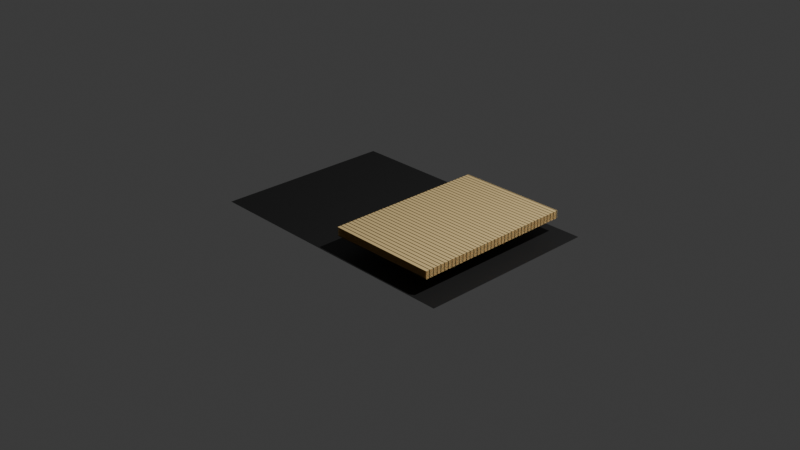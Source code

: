 # Source: 4_2_GeometryNodesPractice1_August29th2024_page_turn.blend  (saved by Blender 4.2.66; exported with 4.5.12 LTS)
import bpy
from mathutils import Matrix  # noqa: F401  (used for matrix-valued properties, if any)

bpy.ops.wm.read_factory_settings(use_empty=True)
scene = bpy.context.scene
scene.name = 'Scene'

# ---- collections
col_collection = bpy.data.collections.new('Collection'); scene.collection.children.link(col_collection)

# ---- materials (node trees are filled in below, after node groups)
mat_cover = bpy.data.materials.new('Cover')
mat_page_material = bpy.data.materials.new('Page Material')

# ---- node groups
ng_getgeometrywidthx = bpy.data.node_groups.new('GetGeometryWidthX', 'GeometryNodeTree')
_s = ng_getgeometrywidthx.interface.new_socket(name='Width', in_out='OUTPUT', socket_type='NodeSocketFloat')
_s = ng_getgeometrywidthx.interface.new_socket(name='Geometry', in_out='INPUT', socket_type='NodeSocketGeometry')
_s = ng_getgeometrywidthx.interface.new_socket(name='Output Scale', in_out='INPUT', socket_type='NodeSocketFloat')
_s.default_value = 1.0
_s.min_value = -1e+04
_s.max_value = 1e+04
_N = ng_getgeometrywidthx.nodes; _L = ng_getgeometrywidthx.links
n0 = _N.new('NodeGroupOutput'); n0.name = 'Group Output'; n0.location = (547, 20)
n1 = _N.new('NodeGroupInput'); n1.name = 'Group Input'; n1.location = (-372, 0)
n2 = _N.new('GeometryNodeAttributeStatistic'); n2.name = 'Attribute Statistic'; n2.location = (172, 170)
n3 = _N.new('GeometryNodeInputPosition'); n3.name = 'Position.001'; n3.location = (-172, -170)
n4 = _N.new('ShaderNodeSeparateXYZ'); n4.name = 'Separate XYZ'; n4.location = (-7, -100)
n5 = _N.new('ShaderNodeMath'); n5.name = 'Math'; n5.location = (367, 61)
n5.operation = 'MULTIPLY'
_L.new(n4.outputs[0], n2.inputs[2])
_L.new(n3.outputs[0], n4.inputs[0])
_L.new(n1.outputs[0], n2.inputs[0])
_L.new(n5.outputs[0], n0.inputs[0])
_L.new(n2.outputs[5], n5.inputs[0])
_L.new(n1.outputs[1], n5.inputs[1])
n0.is_active_output = True
ng_getgeometryheighty = bpy.data.node_groups.new('GetGeometryHeightY', 'GeometryNodeTree')
_s = ng_getgeometryheighty.interface.new_socket(name='Height', in_out='OUTPUT', socket_type='NodeSocketFloat')
_s = ng_getgeometryheighty.interface.new_socket(name='Geometry', in_out='INPUT', socket_type='NodeSocketGeometry')
_s = ng_getgeometryheighty.interface.new_socket(name='Output Scale', in_out='INPUT', socket_type='NodeSocketFloat')
_s.default_value = 1.0
_s.min_value = -1e+04
_s.max_value = 1e+04
_N = ng_getgeometryheighty.nodes; _L = ng_getgeometryheighty.links
n0 = _N.new('NodeGroupOutput'); n0.name = 'Group Output'; n0.location = (532, 0)
n1 = _N.new('NodeGroupInput'); n1.name = 'Group Input'; n1.location = (-372, 0)
n2 = _N.new('GeometryNodeAttributeStatistic'); n2.name = 'Attribute Statistic'; n2.location = (172, 170)
n3 = _N.new('GeometryNodeInputPosition'); n3.name = 'Position.001'; n3.location = (-172, -170)
n4 = _N.new('ShaderNodeSeparateXYZ'); n4.name = 'Separate XYZ'; n4.location = (-7, -100)
n5 = _N.new('ShaderNodeMath'); n5.name = 'Math'; n5.location = (352, 27)
n5.operation = 'MULTIPLY'
_L.new(n4.outputs[1], n2.inputs[2])
_L.new(n3.outputs[0], n4.inputs[0])
_L.new(n1.outputs[0], n2.inputs[0])
_L.new(n5.outputs[0], n0.inputs[0])
_L.new(n2.outputs[5], n5.inputs[0])
_L.new(n1.outputs[1], n5.inputs[1])
n0.is_active_output = True
ng_geometry_nodes = bpy.data.node_groups.new('Geometry Nodes', 'GeometryNodeTree')
_s = ng_geometry_nodes.interface.new_socket(name='Geometry', in_out='OUTPUT', socket_type='NodeSocketGeometry')
_s = ng_geometry_nodes.interface.new_socket(name='Geometry', in_out='INPUT', socket_type='NodeSocketGeometry')
ng_geometry_nodes.is_modifier = True
_N = ng_geometry_nodes.nodes; _L = ng_geometry_nodes.links
n0 = _N.new('NodeGroupInput'); n0.name = 'Group Input'; n0.location = (-953, 250)
n1 = _N.new('NodeGroupOutput'); n1.name = 'Group Output'; n1.location = (2082, 97)
n2 = _N.new('GeometryNodeMeshGrid'); n2.name = 'Grid'; n2.location = (38, -329)
n3 = _N.new('GeometryNodeSimulationInput'); n3.name = 'Simulation Input'; n3.location = (194, -162)
n3.inputs[1].default_value = 0
n4 = _N.new('GeometryNodeSimulationOutput'); n4.name = 'Simulation Output'; n4.location = (1274, -177)
n4.state_items.clear()
_it = n4.state_items.new('GEOMETRY', 'Geometry')
_it = n4.state_items.new('INT', 'page')
n5 = _N.new('GeometryNodeSetPosition'); n5.name = 'Set Position'; n5.location = (-1163, -645)
n6 = _N.new('GeometryNodeInputPosition'); n6.name = 'Position'; n6.location = (-1524, -830)
n7 = _N.new('ShaderNodeVectorRotate'); n7.name = 'Vector Rotate'; n7.location = (-1350, -753)
n7.rotation_type = 'Y_AXIS'
n7.inputs[3].default_value = 6.206
n8 = _N.new('GeometryNodeTransform'); n8.name = 'Transform Geometry'; n8.location = (-529, 75)
n8.inputs[1].default_value = (0.7, 0.0, 0.01)
n9 = _N.new('ShaderNodeMath'); n9.name = 'Math'; n9.location = (-904, -801)
n9.operation = 'DIVIDE'
n9.inputs[1].default_value = 250.0
n10 = _N.new('GeometryNodeInputSceneTime'); n10.name = 'Scene Time'; n10.location = (-1072, -864)
n11 = _N.new('GeometryNodeJoinGeometry'); n11.name = 'Join Geometry'; n11.location = (1828, 60)
n12 = _N.new('GeometryNodeMeshLine'); n12.name = 'Mesh Line'; n12.location = (30, -40)
n12.inputs[3].default_value = (0.0, 0.0, 0.01)
n13 = _N.new('GeometryNodeInstanceOnPoints'); n13.name = 'Instance on Points'; n13.location = (249, -67)
n14 = _N.new('NodeFrame'); n14.name = 'Frame'; n14.location = (-980, 102)
n14.label = 'Generate stack of pages'
n14.width = 419
n15 = _N.new('NodeGroupInput'); n15.name = 'Group Input.001'; n15.location = (-1670, -134)
n16 = _N.new('GeometryNodeGroup'); n16.name = 'Group'; n16.location = (30, -40)
n16.width = 233
n16.node_tree = ng_getgeometrywidthx
n16.inputs[1].default_value = 0.4
n17 = _N.new('GeometryNodeGroup'); n17.name = 'Group.001'; n17.location = (33, -178)
n17.width = 220
n17.node_tree = ng_getgeometryheighty
n17.inputs[1].default_value = 0.9
n18 = _N.new('GeometryNodeSetMaterial'); n18.name = 'Set Material'; n18.location = (-358, 70)
n18.inputs[2].default_value = mat_page_material
n19 = _N.new('NodeFrame'); n19.name = 'Frame.001'; n19.location = (-1404, -24)
n19.label = 'Get width and height of original mesh (x and y ranges)'
n19.width = 293
n20 = _N.new('ShaderNodeMath'); n20.name = 'Math.001'; n20.location = (-715, -731)
n20.operation = 'MULTIPLY'
n20.inputs[1].default_value = 0.1
n21 = _N.new('ShaderNodeCombineXYZ'); n21.name = 'Combine XYZ'; n21.location = (-523, -672)
n22 = _N.new('ShaderNodeMath'); n22.name = 'Math.002'; n22.location = (-710, -990)
n22.operation = 'MULTIPLY'
n22.inputs[1].default_value = -180.0
n23 = _N.new('ShaderNodeCombineXYZ'); n23.name = 'Combine XYZ.001'; n23.location = (149, -960)
n24 = _N.new('FunctionNodeCompare'); n24.name = 'Compare'; n24.location = (448, -258)
n24.operation = 'EQUAL'
n24.data_type = 'INT'
n25 = _N.new('GeometryNodeJoinGeometry'); n25.name = 'Join Geometry.001'; n25.location = (1636, -11)
n26 = _N.new('ShaderNodeValue'); n26.name = 'Value'; n26.location = (-589, -1110)
n26.outputs[0].default_value = 3.142
n27 = _N.new('ShaderNodeMath'); n27.name = 'Math.003'; n27.location = (-418, -1049)
n27.operation = 'DIVIDE'
n27.inputs[1].default_value = 1.0
n28 = _N.new('ShaderNodeMath'); n28.name = 'Math.004'; n28.location = (-222, -1041)
n28.operation = 'MULTIPLY'
n28.inputs[1].default_value = -1.0
n29 = _N.new('ShaderNodeMath'); n29.name = 'Math.005'; n29.location = (-26, -993)
n29.operation = 'MULTIPLY'
n29.inputs[1].default_value = 1.0
n30 = _N.new('GeometryNodeRotateInstances'); n30.name = 'Rotate Instances'; n30.location = (677, -146)
n30.inputs[2].default_value = (0.0, -0.01257, 0.0)
n30.inputs[4].default_value = False
n31 = _N.new('GeometryNodeTranslateInstances'); n31.name = 'Translate Instances'; n31.location = (1518, -167)
n31.inputs[2].default_value = (0.0, 0.0, 0.15)
n31.inputs[3].default_value = False
n32 = _N.new('GeometryNodeInputIndex'); n32.name = 'Index'; n32.location = (211, -380)
n33 = _N.new('GeometryNodeInputSceneTime'); n33.name = 'Scene Time.001'; n33.location = (123, -527)
n34 = _N.new('ShaderNodeMath'); n34.name = 'Math.006'; n34.location = (547, -490)
n34.operation = 'MULTIPLY'
n34.inputs[1].default_value = -0.72
n35 = _N.new('ShaderNodeMath'); n35.name = 'Math.007'; n35.location = (878, -416)
n35.operation = 'LESS_THAN'
n35.inputs[1].default_value = -180.0
n36 = _N.new('ShaderNodeMath'); n36.name = 'Math.008'; n36.location = (4, -352)
n36.inputs[1].default_value = 1.0
n37 = _N.new('ShaderNodeMath'); n37.name = 'Math.009'; n37.location = (357, -517)
n37.operation = 'DIVIDE'
n38 = _N.new('ShaderNodeMath'); n38.name = 'Math.010'; n38.location = (879, -588)
n38.inputs[1].default_value = 1.0
n39 = _N.new('GeometryNodeIndexSwitch'); n39.name = 'Index Switch'; n39.location = (1109, -274)
n39.data_type = 'INT'
n3.pair_with_output(n4)
n2.parent = n14
n12.parent = n14
n13.parent = n14
n16.parent = n19
n17.parent = n19
_L.new(n6.outputs[0], n7.inputs[0])
_L.new(n7.outputs[0], n5.inputs[2])
_L.new(n10.outputs[1], n9.inputs[0])
_L.new(n25.outputs[0], n11.inputs[0])
_L.new(n0.outputs[0], n11.inputs[0])
_L.new(n2.outputs[0], n13.inputs[2])
_L.new(n12.outputs[0], n13.inputs[0])
_L.new(n13.outputs[0], n8.inputs[0])
_L.new(n11.outputs[0], n1.inputs[0])
_L.new(n15.outputs[0], n16.inputs[0])
_L.new(n15.outputs[0], n17.inputs[0])
_L.new(n16.outputs[0], n2.inputs[0])
_L.new(n17.outputs[0], n2.inputs[1])
_L.new(n8.outputs[0], n18.inputs[0])
_L.new(n9.outputs[0], n20.inputs[0])
_L.new(n20.outputs[0], n21.inputs[2])
_L.new(n27.outputs[0], n28.inputs[0])
_L.new(n26.outputs[0], n27.inputs[0])
_L.new(n29.outputs[0], n23.inputs[1])
_L.new(n28.outputs[0], n29.inputs[0])
_L.new(n3.outputs[1], n30.inputs[0])
_L.new(n18.outputs[0], n3.inputs[0])
_L.new(n24.outputs[0], n30.inputs[1])
_L.new(n30.outputs[0], n4.inputs[1])
_L.new(n4.outputs[0], n31.inputs[0])
_L.new(n31.outputs[0], n25.inputs[0])
_L.new(n3.outputs[2], n24.inputs[2])
_L.new(n32.outputs[0], n24.inputs[3])
_L.new(n37.outputs[0], n34.inputs[0])
_L.new(n3.outputs[2], n36.inputs[0])
_L.new(n33.outputs[1], n37.inputs[0])
_L.new(n36.outputs[0], n37.inputs[1])
_L.new(n34.outputs[0], n35.inputs[0])
_L.new(n3.outputs[2], n39.inputs[1])
_L.new(n3.outputs[2], n38.inputs[0])
_L.new(n38.outputs[0], n39.inputs[2])
_L.new(n35.outputs[0], n39.inputs[0])
_L.new(n39.outputs[0], n4.inputs[2])
n1.is_active_output = True

# ---- material node trees
mat_cover.use_nodes = True; mat_cover.node_tree.nodes.clear()
_N = mat_cover.node_tree.nodes; _L = mat_cover.node_tree.links
n0 = _N.new('ShaderNodeBsdfPrincipled'); n0.name = 'Principled BSDF'; n0.location = (10, 300)
n0.inputs[0].default_value = (0.01843, 0.01843, 0.01843, 1.0)
n1 = _N.new('ShaderNodeOutputMaterial'); n1.name = 'Material Output'; n1.location = (300, 300)
_L.new(n0.outputs[0], n1.inputs[0])
n1.is_active_output = True
mat_page_material.use_nodes = True; mat_page_material.node_tree.nodes.clear()
_N = mat_page_material.node_tree.nodes; _L = mat_page_material.node_tree.links
n0 = _N.new('ShaderNodeBsdfPrincipled'); n0.name = 'Principled BSDF'; n0.location = (-58, 288)
n1 = _N.new('ShaderNodeOutputMaterial'); n1.name = 'Material Output'; n1.location = (447, 315)
n2 = _N.new('ShaderNodeTexWave'); n2.name = 'Wave Texture'; n2.location = (-614, 109)
n2.bands_direction = 'Y'
n2.inputs[1].default_value = 12.0
n3 = _N.new('ShaderNodeValToRGB'); n3.name = 'Color Ramp'; n3.location = (-398, 287)
while len(n3.color_ramp.elements) > 1: n3.color_ramp.elements.remove(n3.color_ramp.elements[-1])
n3.color_ramp.elements[0].position = 0.0; n3.color_ramp.elements[0].color = (0.0, 0.0, 0.0, 1.0)
_e = n3.color_ramp.elements.new(0.2109); _e.color = (1.0, 0.7402, 0.339, 1.0)
_L.new(n0.outputs[0], n1.inputs[0])
_L.new(n2.outputs[1], n3.inputs[0])
_L.new(n3.outputs[0], n0.inputs[0])
n1.is_active_output = True

# ---- world
world_world = bpy.data.worlds.new('World'); scene.world = world_world
world_world.use_nodes = True; world_world.node_tree.nodes.clear()
_N = world_world.node_tree.nodes; _L = world_world.node_tree.links
n0 = _N.new('ShaderNodeOutputWorld'); n0.name = 'World Output'; n0.location = (300, 300)
n1 = _N.new('ShaderNodeBackground'); n1.name = 'Background'; n1.location = (10, 300)
n1.inputs[0].default_value = (0.05088, 0.05088, 0.05088, 1.0)
_L.new(n1.outputs[0], n0.inputs[0])
n0.is_active_output = True
world_world.color = (0.05088, 0.05088, 0.05088)
world_world.sun_shadow_jitter_overblur = 0.0

# ---- cameras
cam_camera = bpy.data.cameras.new('Camera')
cam_camera.clip_end = 100.0
cam_camera.ortho_scale = 7.314

# ---- lights
light_light = bpy.data.lights.new('Light', 'POINT')
light_light.energy = 1000.0
light_light.shadow_soft_size = 0.1

# ---- meshes
me_plane = bpy.data.meshes.new('Plane')
me_plane.from_pydata([(-1.5, -1.0, 0.0), (1.5, -1.0, 0.0), (-1.5, 1.0, 0.0), (1.5, 1.0, 0.0)], [], [(0, 1, 3, 2)])
_uv = me_plane.uv_layers.new(name='UVMap')
_uv.uv.foreach_set('vector', [0.0, 0.0, 1.0, 0.0, 1.0, 1.0, 0.0, 1.0])
me_plane.materials.append(mat_cover)
me_plane.materials.append(mat_page_material)
me_plane.update()

# ---- objects
ob_light = bpy.data.objects.new('Light', light_light)
ob_camera_lifeisvaluable = bpy.data.objects.new('Camera_LifeIsValuable', cam_camera)
ob_plane = bpy.data.objects.new('Plane', me_plane)

# ---- transforms, parenting, visibility, modifiers, constraints
ob_light.location = (4.076, 1.005, 5.904)
ob_light.rotation_euler = (0.6503, 0.05522, 1.866)
ob_light.lock_rotations_4d = False
ob_light.empty_display_type = 'ARROWS'
ob_light.color = (0.0, 0.0, 0.0, 0.0)
ob_light.lineart.crease_threshold = 0.0
ob_camera_lifeisvaluable.location = (7.359, -6.926, 4.958)
ob_camera_lifeisvaluable.rotation_euler = (1.109, 0.0, 0.8149)
ob_camera_lifeisvaluable.lock_rotations_4d = False
ob_camera_lifeisvaluable.empty_display_type = 'ARROWS'
ob_camera_lifeisvaluable.color = (0.0, 0.0, 0.0, 0.0)
ob_camera_lifeisvaluable.display_type = 'WIRE'
ob_camera_lifeisvaluable.lineart.crease_threshold = 0.0
ob_plane.location = (0.0, 0.0, 0.0)
_m = ob_plane.modifiers.new('GeometryNodes', 'NODES')
_m.node_group = ng_geometry_nodes

# ---- collection membership
col_collection.objects.link(ob_light)
col_collection.objects.link(ob_camera_lifeisvaluable)
col_collection.objects.link(ob_plane)

# ---- scene / render settings (as saved in the file)
scene.camera = ob_camera_lifeisvaluable
scene.frame_start = 1; scene.frame_end = 1000; scene.frame_set(1)
scene.render.engine = 'BLENDER_EEVEE_NEXT'
scene.render.image_settings.file_format = 'FFMPEG'
scene.render.image_settings.color_mode = 'RGB'
bpy.context.view_layer.update()
